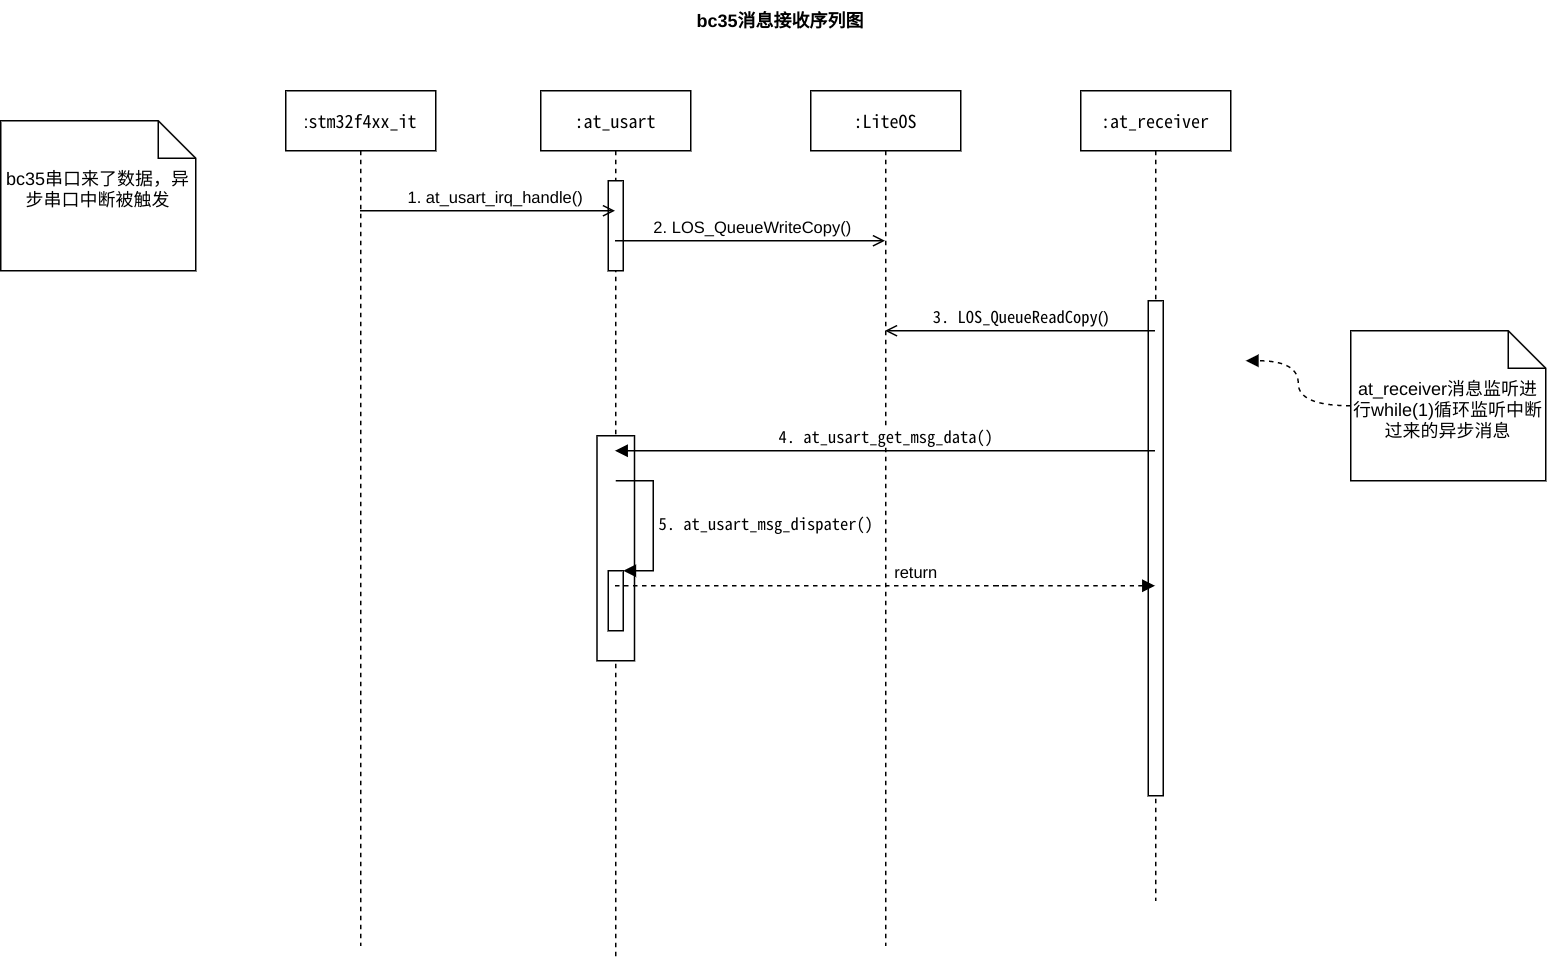

The diagram above was exported from draw.io. Its source (the exported page's mxGraphModel, read from the mxfile embedded in the PNG):
<mxGraphModel dx="2522" dy="857" grid="1" gridSize="10" guides="1" tooltips="1" connect="1" arrows="1" fold="1" page="1" pageScale="1" pageWidth="1100" pageHeight="850" background="#ffffff" math="0" shadow="0">
  <root>
    <mxCell id="0" />
    <mxCell id="1" parent="0" />
    <mxCell id="AFaMyUqVDjha2w6JVqDe-3" value=":&lt;span style=&quot;color: rgba(0 , 0 , 0 , 0) ; font-family: monospace ; font-size: 0px&quot;&gt;%3CmxGraphModel%3E%3Croot%3E%3CmxCell%20id%3D%220%22%2F%3E%3CmxCell%20id%3D%221%22%20parent%3D%220%22%2F%3E%3CmxCell%20id%3D%222%22%20value%3D%22%22%20style%3D%22html%3D1%3B%22%20vertex%3D%221%22%20parent%3D%221%22%3E%3CmxGeometry%20x%3D%2260%22%20y%3D%2270%22%20width%3D%22110%22%20height%3D%2250%22%20as%3D%22geometry%22%2F%3E%3C%2FmxCell%3E%3C%2Froot%3E%3C%2FmxGraphModel%3E&lt;/span&gt;&lt;span style=&quot;font-family: monospace&quot;&gt;&lt;span style=&quot;background-color: rgb(255 , 255 , 255)&quot;&gt;stm32f4xx_it&lt;/span&gt;&lt;br&gt;&lt;/span&gt;" style="shape=umlLifeline;perimeter=lifelinePerimeter;whiteSpace=wrap;html=1;container=1;collapsible=0;recursiveResize=0;outlineConnect=0;" vertex="1" parent="1">
      <mxGeometry x="70" y="80" width="100" height="570" as="geometry" />
    </mxCell>
    <mxCell id="AFaMyUqVDjha2w6JVqDe-4" value="&lt;span style=&quot;font-family: monospace&quot;&gt;:at_receiver&lt;br&gt;&lt;/span&gt;" style="shape=umlLifeline;perimeter=lifelinePerimeter;whiteSpace=wrap;html=1;container=1;collapsible=0;recursiveResize=0;outlineConnect=0;" vertex="1" parent="1">
      <mxGeometry x="600" y="80" width="100" height="540" as="geometry" />
    </mxCell>
    <mxCell id="AFaMyUqVDjha2w6JVqDe-15" value="" style="html=1;points=[];perimeter=orthogonalPerimeter;" vertex="1" parent="AFaMyUqVDjha2w6JVqDe-4">
      <mxGeometry x="45" y="140" width="10" height="330" as="geometry" />
    </mxCell>
    <mxCell id="AFaMyUqVDjha2w6JVqDe-5" value="&lt;span style=&quot;font-family: monospace&quot;&gt;:LiteOS&lt;/span&gt;&lt;span style=&quot;color: rgba(0 , 0 , 0 , 0) ; font-family: monospace ; font-size: 0px&quot;&gt;%3CmxGraphModel%3E%3Croot%3E%3CmxCell%20id%3D%220%22%2F%3E%3CmxCell%20id%3D%221%22%20parent%3D%220%22%2F%3E%3CmxCell%20id%3D%222%22%20value%3D%22%3A%26lt%3Bspan%20style%3D%26quot%3Bcolor%3A%20rgba(0%20%2C%200%20%2C%200%20%2C%200)%20%3B%20font-family%3A%20monospace%20%3B%20font-size%3A%200px%26quot%3B%26gt%3B%253CmxGraphModel%253E%253Croot%253E%253CmxCell%2520id%253D%25220%2522%252F%253E%253CmxCell%2520id%253D%25221%2522%2520parent%253D%25220%2522%252F%253E%253CmxCell%2520id%253D%25222%2522%2520value%253D%2522%2522%2520style%253D%2522html%253D1%253B%2522%2520vertex%253D%25221%2522%2520parent%253D%25221%2522%253E%253CmxGeometry%2520x%253D%252260%2522%2520y%253D%252270%2522%2520width%253D%2522110%2522%2520height%253D%252250%2522%2520as%253D%2522geometry%2522%252F%253E%253C%252FmxCell%253E%253C%252Froot%253E%253C%252FmxGraphModel%253E%26lt%3B%2Fspan%26gt%3B%26lt%3Bspan%20style%3D%26quot%3Bfont-family%3A%20monospace%26quot%3B%26gt%3B%26lt%3Bspan%20style%3D%26quot%3Bbackground-color%3A%20rgb(255%20%2C%20255%20%2C%20255)%26quot%3B%26gt%3Bstm32f4xx_it%26lt%3B%2Fspan%26gt%3B%26lt%3Bbr%26gt%3B%26lt%3B%2Fspan%26gt%3B%22%20style%3D%22shape%3DumlLifeline%3Bperimeter%3DlifelinePerimeter%3BwhiteSpace%3Dwrap%3Bhtml%3D1%3Bcontainer%3D1%3Bcollapsible%3D0%3BrecursiveResize%3D0%3BoutlineConnect%3D0%3B%22%20vertex%3D%221%22%20parent%3D%221%22%3E%3CmxGeometry%20x%3D%2270%22%20y%3D%2280%22%20width%3D%22100%22%20height%3D%22300%22%20as%3D%22geometry%22%2F%3E%3C%2FmxCell%3E%3C%2Froot%3E%3C%2FmxGraphModel%3E&lt;/span&gt;&lt;span style=&quot;font-family: monospace&quot;&gt;&lt;br&gt;&lt;/span&gt;" style="shape=umlLifeline;perimeter=lifelinePerimeter;whiteSpace=wrap;html=1;container=1;collapsible=0;recursiveResize=0;outlineConnect=0;" vertex="1" parent="1">
      <mxGeometry x="420" y="80" width="100" height="570" as="geometry" />
    </mxCell>
    <mxCell id="AFaMyUqVDjha2w6JVqDe-7" value="&lt;span style=&quot;font-family: monospace&quot;&gt;:at_usart&lt;br&gt;&lt;/span&gt;" style="shape=umlLifeline;perimeter=lifelinePerimeter;whiteSpace=wrap;html=1;container=1;collapsible=0;recursiveResize=0;outlineConnect=0;" vertex="1" parent="1">
      <mxGeometry x="240" y="80" width="100" height="580" as="geometry" />
    </mxCell>
    <mxCell id="AFaMyUqVDjha2w6JVqDe-13" value="" style="html=1;points=[];perimeter=orthogonalPerimeter;" vertex="1" parent="AFaMyUqVDjha2w6JVqDe-7">
      <mxGeometry x="45" y="60" width="10" height="60" as="geometry" />
    </mxCell>
    <mxCell id="AFaMyUqVDjha2w6JVqDe-16" value="" style="html=1;points=[];perimeter=orthogonalPerimeter;" vertex="1" parent="AFaMyUqVDjha2w6JVqDe-7">
      <mxGeometry x="37.5" y="230" width="25" height="150" as="geometry" />
    </mxCell>
    <mxCell id="AFaMyUqVDjha2w6JVqDe-25" value="" style="html=1;points=[];perimeter=orthogonalPerimeter;" vertex="1" parent="AFaMyUqVDjha2w6JVqDe-7">
      <mxGeometry x="45" y="320" width="10" height="40" as="geometry" />
    </mxCell>
    <mxCell id="AFaMyUqVDjha2w6JVqDe-26" value="&lt;span style=&quot;font-family: monospace&quot;&gt;5. at_usart_msg_dispater()&lt;br&gt;&lt;/span&gt;" style="edgeStyle=orthogonalEdgeStyle;html=1;align=left;spacingLeft=2;endArrow=block;rounded=0;entryX=1;entryY=0;" edge="1" target="AFaMyUqVDjha2w6JVqDe-25" parent="AFaMyUqVDjha2w6JVqDe-7">
      <mxGeometry relative="1" as="geometry">
        <mxPoint x="50" y="260" as="sourcePoint" />
        <Array as="points">
          <mxPoint x="75" y="260" />
        </Array>
      </mxGeometry>
    </mxCell>
    <mxCell id="AFaMyUqVDjha2w6JVqDe-11" value="&lt;div&gt;&amp;nbsp; &amp;nbsp;1. at_usart_irq_handle()&lt;/div&gt;" style="html=1;verticalAlign=bottom;endArrow=open;endFill=0;" edge="1" parent="1" source="AFaMyUqVDjha2w6JVqDe-3" target="AFaMyUqVDjha2w6JVqDe-7">
      <mxGeometry width="80" relative="1" as="geometry">
        <mxPoint x="130" y="180" as="sourcePoint" />
        <mxPoint x="270" y="160" as="targetPoint" />
        <Array as="points">
          <mxPoint x="210" y="160" />
        </Array>
      </mxGeometry>
    </mxCell>
    <mxCell id="AFaMyUqVDjha2w6JVqDe-12" value="&lt;div&gt;2. LOS_QueueWriteCopy()&lt;/div&gt;" style="html=1;verticalAlign=bottom;endArrow=open;endFill=0;" edge="1" parent="1" source="AFaMyUqVDjha2w6JVqDe-7" target="AFaMyUqVDjha2w6JVqDe-5">
      <mxGeometry width="80" relative="1" as="geometry">
        <mxPoint x="320" y="220" as="sourcePoint" />
        <mxPoint x="420" y="220" as="targetPoint" />
        <Array as="points">
          <mxPoint x="390" y="180" />
          <mxPoint x="370" y="180" />
        </Array>
      </mxGeometry>
    </mxCell>
    <mxCell id="AFaMyUqVDjha2w6JVqDe-23" value="&lt;span style=&quot;font-family: monospace&quot;&gt;3. LOS_QueueReadCopy&lt;/span&gt;()&lt;span style=&quot;font-family: monospace&quot;&gt;&lt;br&gt;&lt;/span&gt;" style="html=1;verticalAlign=bottom;endArrow=open;endFill=0;" edge="1" parent="1" source="AFaMyUqVDjha2w6JVqDe-4" target="AFaMyUqVDjha2w6JVqDe-5">
      <mxGeometry width="80" relative="1" as="geometry">
        <mxPoint x="450" y="210" as="sourcePoint" />
        <mxPoint x="630" y="210" as="targetPoint" />
        <Array as="points">
          <mxPoint x="580" y="240" />
          <mxPoint x="551" y="240" />
          <mxPoint x="520" y="240" />
        </Array>
      </mxGeometry>
    </mxCell>
    <mxCell id="AFaMyUqVDjha2w6JVqDe-24" value="&lt;span style=&quot;font-family: monospace&quot;&gt;4. at_usart_get_msg_data()&lt;br&gt;&lt;/span&gt;" style="html=1;verticalAlign=bottom;endArrow=block;endFill=1;" edge="1" parent="1" source="AFaMyUqVDjha2w6JVqDe-4" target="AFaMyUqVDjha2w6JVqDe-7">
      <mxGeometry width="80" relative="1" as="geometry">
        <mxPoint x="530" y="320" as="sourcePoint" />
        <mxPoint x="350" y="320" as="targetPoint" />
        <Array as="points">
          <mxPoint x="460.5" y="320" />
          <mxPoint x="431.5" y="320" />
          <mxPoint x="400.5" y="320" />
        </Array>
      </mxGeometry>
    </mxCell>
    <mxCell id="AFaMyUqVDjha2w6JVqDe-27" value="&lt;div&gt;return&lt;/div&gt;" style="html=1;verticalAlign=bottom;endArrow=block;endFill=1;dashed=1;" edge="1" parent="1" source="AFaMyUqVDjha2w6JVqDe-7" target="AFaMyUqVDjha2w6JVqDe-4">
      <mxGeometry width="80" relative="1" as="geometry">
        <mxPoint x="460" y="410" as="sourcePoint" />
        <mxPoint x="620" y="407" as="targetPoint" />
        <Array as="points">
          <mxPoint x="500" y="410" />
          <mxPoint x="560.5" y="410" />
          <mxPoint x="540.5" y="410" />
          <mxPoint x="630" y="410" />
        </Array>
      </mxGeometry>
    </mxCell>
    <mxCell id="AFaMyUqVDjha2w6JVqDe-28" value="bc35消息接收序列图" style="text;align=center;fontStyle=1;verticalAlign=middle;spacingLeft=3;spacingRight=3;strokeColor=none;rotatable=0;points=[[0,0.5],[1,0.5]];portConstraint=eastwest;" vertex="1" parent="1">
      <mxGeometry x="360" y="20" width="80" height="26" as="geometry" />
    </mxCell>
    <mxCell id="AFaMyUqVDjha2w6JVqDe-30" style="edgeStyle=orthogonalEdgeStyle;curved=1;rounded=0;orthogonalLoop=1;jettySize=auto;html=1;exitX=0;exitY=0.5;exitDx=0;exitDy=0;exitPerimeter=0;dashed=1;endArrow=block;endFill=1;" edge="1" parent="1" source="AFaMyUqVDjha2w6JVqDe-29">
      <mxGeometry relative="1" as="geometry">
        <mxPoint x="710" y="260" as="targetPoint" />
      </mxGeometry>
    </mxCell>
    <mxCell id="AFaMyUqVDjha2w6JVqDe-29" value="at_receiver消息监听进行while(1)循环监听中断过来的异步消息" style="shape=note2;boundedLbl=1;whiteSpace=wrap;html=1;size=25;verticalAlign=top;align=center;" vertex="1" parent="1">
      <mxGeometry x="780" y="240" width="130" height="100" as="geometry" />
    </mxCell>
    <mxCell id="AFaMyUqVDjha2w6JVqDe-31" value="bc35串口来了数据，异步串口中断被触发" style="shape=note2;boundedLbl=1;whiteSpace=wrap;html=1;size=25;verticalAlign=top;align=center;" vertex="1" parent="1">
      <mxGeometry x="-120" y="100" width="130" height="100" as="geometry" />
    </mxCell>
  </root>
</mxGraphModel>